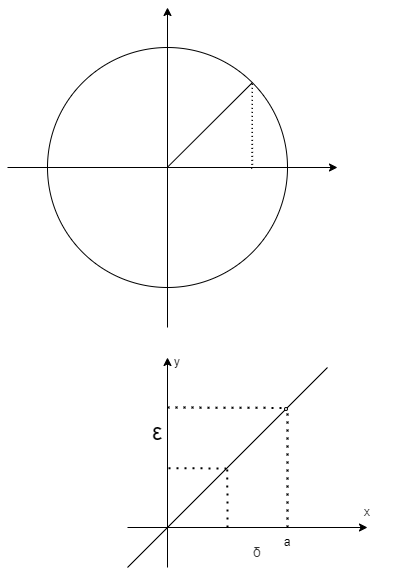

The diagram above was exported from draw.io. Its source (the exported page's mxGraphModel, read from the mxfile embedded in the PNG):
<mxGraphModel dx="819" dy="448" grid="1" gridSize="10" guides="1" tooltips="1" connect="1" arrows="1" fold="1" page="1" pageScale="1" pageWidth="827" pageHeight="1169" math="0" shadow="0">
  <root>
    <mxCell id="0" />
    <mxCell id="1" parent="0" />
    <mxCell id="2" value="" style="ellipse;whiteSpace=wrap;html=1;aspect=fixed;" parent="1" vertex="1">
      <mxGeometry x="320" y="200" width="240" height="240" as="geometry" />
    </mxCell>
    <mxCell id="3" value="" style="endArrow=classic;html=1;" parent="1" edge="1">
      <mxGeometry width="50" height="50" relative="1" as="geometry">
        <mxPoint x="280" y="320" as="sourcePoint" />
        <mxPoint x="610" y="320" as="targetPoint" />
      </mxGeometry>
    </mxCell>
    <mxCell id="4" value="" style="endArrow=classic;html=1;" parent="1" edge="1">
      <mxGeometry width="50" height="50" relative="1" as="geometry">
        <mxPoint x="440" y="480" as="sourcePoint" />
        <mxPoint x="440" y="160" as="targetPoint" />
      </mxGeometry>
    </mxCell>
    <mxCell id="5" value="" style="endArrow=none;html=1;exitX=0;exitY=0.499;exitDx=0;exitDy=0;exitPerimeter=0;entryX=1;entryY=0;entryDx=0;entryDy=0;" parent="1" source="4" target="2" edge="1">
      <mxGeometry width="50" height="50" relative="1" as="geometry">
        <mxPoint x="620" y="580" as="sourcePoint" />
        <mxPoint x="670" y="530" as="targetPoint" />
      </mxGeometry>
    </mxCell>
    <mxCell id="8" value="" style="endArrow=none;dashed=1;html=1;dashPattern=1 3;strokeWidth=1;exitX=0.999;exitY=0.015;exitDx=0;exitDy=0;exitPerimeter=0;entryX=0.74;entryY=3.05;entryDx=0;entryDy=0;entryPerimeter=0;" parent="1" source="5" target="3" edge="1">
      <mxGeometry width="50" height="50" relative="1" as="geometry">
        <mxPoint x="580" y="300" as="sourcePoint" />
        <mxPoint x="630" y="250" as="targetPoint" />
      </mxGeometry>
    </mxCell>
    <mxCell id="10" value="" style="endArrow=none;dashed=1;html=1;dashPattern=1 3;strokeWidth=1;exitX=0.999;exitY=0.015;exitDx=0;exitDy=0;exitPerimeter=0;entryX=0.743;entryY=0;entryDx=0;entryDy=0;entryPerimeter=0;" parent="1" source="5" target="3" edge="1">
      <mxGeometry width="50" height="50" relative="1" as="geometry">
        <mxPoint x="580" y="300" as="sourcePoint" />
        <mxPoint x="630" y="250" as="targetPoint" />
      </mxGeometry>
    </mxCell>
    <mxCell id="13" value="" style="endArrow=classic;html=1;" edge="1" parent="1">
      <mxGeometry width="50" height="50" relative="1" as="geometry">
        <mxPoint x="400" y="680" as="sourcePoint" />
        <mxPoint x="640" y="680" as="targetPoint" />
      </mxGeometry>
    </mxCell>
    <mxCell id="14" value="" style="endArrow=classic;html=1;" edge="1" parent="1">
      <mxGeometry width="50" height="50" relative="1" as="geometry">
        <mxPoint x="440" y="720" as="sourcePoint" />
        <mxPoint x="440" y="510" as="targetPoint" />
      </mxGeometry>
    </mxCell>
    <mxCell id="15" value="" style="endArrow=none;html=1;startArrow=none;" edge="1" parent="1" source="17">
      <mxGeometry width="50" height="50" relative="1" as="geometry">
        <mxPoint x="360" y="760" as="sourcePoint" />
        <mxPoint x="560" y="560" as="targetPoint" />
      </mxGeometry>
    </mxCell>
    <mxCell id="16" value="" style="endArrow=none;dashed=1;html=1;dashPattern=1 3;strokeWidth=2;exitX=0.5;exitY=0;exitDx=0;exitDy=0;entryX=0.8;entryY=0.206;entryDx=0;entryDy=0;entryPerimeter=0;" edge="1" parent="1" source="29" target="15">
      <mxGeometry width="50" height="50" relative="1" as="geometry">
        <mxPoint x="520" y="680" as="sourcePoint" />
        <mxPoint x="520" y="600" as="targetPoint" />
      </mxGeometry>
    </mxCell>
    <mxCell id="21" value="" style="endArrow=none;dashed=1;html=1;dashPattern=1 3;strokeWidth=2;entryX=0.499;entryY=0.5;entryDx=0;entryDy=0;entryPerimeter=0;" edge="1" parent="1" target="24">
      <mxGeometry width="50" height="50" relative="1" as="geometry">
        <mxPoint x="500" y="680" as="sourcePoint" />
        <mxPoint x="540" y="710" as="targetPoint" />
      </mxGeometry>
    </mxCell>
    <mxCell id="24" value="" style="endArrow=none;html=1;" edge="1" parent="1">
      <mxGeometry width="50" height="50" relative="1" as="geometry">
        <mxPoint x="400" y="720" as="sourcePoint" />
        <mxPoint x="600" y="520" as="targetPoint" />
      </mxGeometry>
    </mxCell>
    <mxCell id="17" value="" style="ellipse;whiteSpace=wrap;html=1;aspect=fixed;" vertex="1" parent="1">
      <mxGeometry x="557" y="560" width="3" height="3" as="geometry" />
    </mxCell>
    <mxCell id="25" value="" style="endArrow=none;dashed=1;html=1;dashPattern=1 3;strokeWidth=2;entryX=1;entryY=0;entryDx=0;entryDy=0;" edge="1" parent="1" target="17">
      <mxGeometry width="50" height="50" relative="1" as="geometry">
        <mxPoint x="440" y="560" as="sourcePoint" />
        <mxPoint x="400" y="560" as="targetPoint" />
      </mxGeometry>
    </mxCell>
    <mxCell id="26" value="" style="endArrow=none;dashed=1;html=1;dashPattern=1 3;strokeWidth=2;entryX=0.492;entryY=0.505;entryDx=0;entryDy=0;entryPerimeter=0;exitX=1.75;exitY=0.527;exitDx=0;exitDy=0;exitPerimeter=0;" edge="1" parent="1" source="14" target="24">
      <mxGeometry width="50" height="50" relative="1" as="geometry">
        <mxPoint x="320" y="660" as="sourcePoint" />
        <mxPoint x="370" y="610" as="targetPoint" />
      </mxGeometry>
    </mxCell>
    <mxCell id="27" value="&lt;span style=&quot;color: rgb(51, 51, 51); font-family: Arial, sans-serif; font-size: 14px; text-align: justify; background-color: rgb(255, 255, 255);&quot;&gt;δ&lt;/span&gt;" style="text;html=1;strokeColor=none;fillColor=none;align=center;verticalAlign=middle;whiteSpace=wrap;rounded=0;" vertex="1" parent="1">
      <mxGeometry x="520" y="690" width="20" height="30" as="geometry" />
    </mxCell>
    <mxCell id="28" value="&lt;font style=&quot;font-size: 24px;&quot;&gt;ε&lt;/font&gt;" style="text;html=1;strokeColor=none;fillColor=none;align=center;verticalAlign=middle;whiteSpace=wrap;rounded=0;" vertex="1" parent="1">
      <mxGeometry x="420" y="572" width="20" height="25" as="geometry" />
    </mxCell>
    <mxCell id="29" value="a" style="text;html=1;strokeColor=none;fillColor=none;align=center;verticalAlign=middle;whiteSpace=wrap;rounded=0;fontSize=12;" vertex="1" parent="1">
      <mxGeometry x="530" y="680" width="60" height="30" as="geometry" />
    </mxCell>
    <mxCell id="30" value="x" style="text;html=1;strokeColor=none;fillColor=none;align=center;verticalAlign=middle;whiteSpace=wrap;rounded=0;fontSize=12;" vertex="1" parent="1">
      <mxGeometry x="610" y="650" width="60" height="30" as="geometry" />
    </mxCell>
    <mxCell id="31" value="y" style="text;html=1;strokeColor=none;fillColor=none;align=center;verticalAlign=middle;whiteSpace=wrap;rounded=0;fontSize=12;" vertex="1" parent="1">
      <mxGeometry x="420" y="500" width="60" height="30" as="geometry" />
    </mxCell>
  </root>
</mxGraphModel>